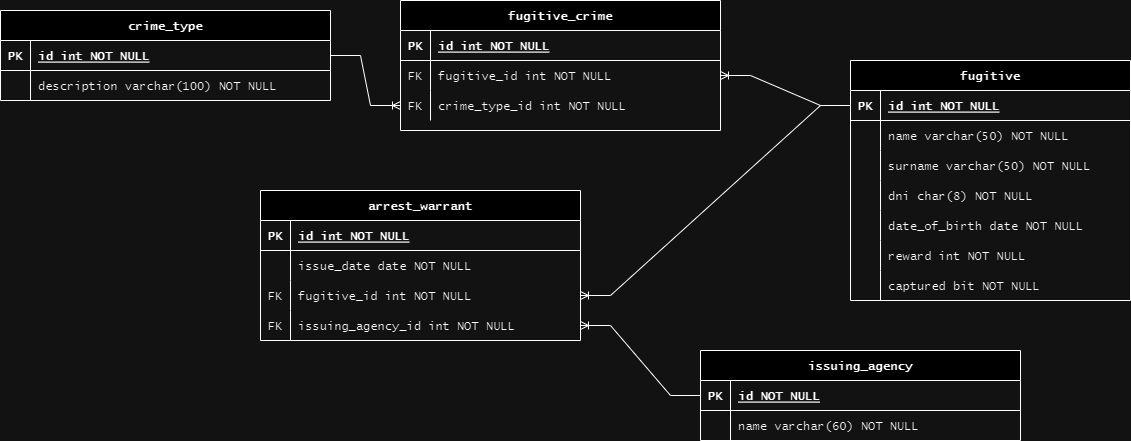

The diagram above was exported from draw.io. Its source (the exported page's mxGraphModel, read from the mxfile embedded in the PNG):
<mxGraphModel dx="1209" dy="531" grid="1" gridSize="10" guides="1" tooltips="1" connect="1" arrows="1" fold="1" page="1" pageScale="1" pageWidth="850" pageHeight="1100" math="0" shadow="0" extFonts="Permanent Marker^https://fonts.googleapis.com/css?family=Permanent+Marker">
  <root>
    <mxCell id="0" />
    <mxCell id="1" parent="0" />
    <mxCell id="C-vyLk0tnHw3VtMMgP7b-2" value="crime_type" style="shape=table;startSize=30;container=1;collapsible=1;childLayout=tableLayout;fixedRows=1;rowLines=0;fontStyle=1;align=center;resizeLast=1;fontFamily=Lucida Console;" parent="1" vertex="1">
      <mxGeometry x="10" y="90" width="330" height="90" as="geometry" />
    </mxCell>
    <mxCell id="C-vyLk0tnHw3VtMMgP7b-3" value="" style="shape=partialRectangle;collapsible=0;dropTarget=0;pointerEvents=0;fillColor=none;points=[[0,0.5],[1,0.5]];portConstraint=eastwest;top=0;left=0;right=0;bottom=1;fontFamily=Lucida Console;" parent="C-vyLk0tnHw3VtMMgP7b-2" vertex="1">
      <mxGeometry y="30" width="330" height="30" as="geometry" />
    </mxCell>
    <mxCell id="C-vyLk0tnHw3VtMMgP7b-4" value="PK" style="shape=partialRectangle;overflow=hidden;connectable=0;fillColor=none;top=0;left=0;bottom=0;right=0;fontStyle=1;fontFamily=Lucida Console;" parent="C-vyLk0tnHw3VtMMgP7b-3" vertex="1">
      <mxGeometry width="30" height="30" as="geometry">
        <mxRectangle width="30" height="30" as="alternateBounds" />
      </mxGeometry>
    </mxCell>
    <mxCell id="C-vyLk0tnHw3VtMMgP7b-5" value="id int NOT NULL " style="shape=partialRectangle;overflow=hidden;connectable=0;fillColor=none;top=0;left=0;bottom=0;right=0;align=left;spacingLeft=6;fontStyle=5;fontFamily=Lucida Console;" parent="C-vyLk0tnHw3VtMMgP7b-3" vertex="1">
      <mxGeometry x="30" width="300" height="30" as="geometry">
        <mxRectangle width="300" height="30" as="alternateBounds" />
      </mxGeometry>
    </mxCell>
    <mxCell id="C-vyLk0tnHw3VtMMgP7b-6" value="" style="shape=partialRectangle;collapsible=0;dropTarget=0;pointerEvents=0;fillColor=none;points=[[0,0.5],[1,0.5]];portConstraint=eastwest;top=0;left=0;right=0;bottom=0;fontFamily=Lucida Console;" parent="C-vyLk0tnHw3VtMMgP7b-2" vertex="1">
      <mxGeometry y="60" width="330" height="30" as="geometry" />
    </mxCell>
    <mxCell id="C-vyLk0tnHw3VtMMgP7b-7" value="" style="shape=partialRectangle;overflow=hidden;connectable=0;fillColor=none;top=0;left=0;bottom=0;right=0;fontFamily=Lucida Console;" parent="C-vyLk0tnHw3VtMMgP7b-6" vertex="1">
      <mxGeometry width="30" height="30" as="geometry">
        <mxRectangle width="30" height="30" as="alternateBounds" />
      </mxGeometry>
    </mxCell>
    <mxCell id="C-vyLk0tnHw3VtMMgP7b-8" value="description varchar(100) NOT NULL" style="shape=partialRectangle;overflow=hidden;connectable=0;fillColor=none;top=0;left=0;bottom=0;right=0;align=left;spacingLeft=6;fontFamily=Lucida Console;" parent="C-vyLk0tnHw3VtMMgP7b-6" vertex="1">
      <mxGeometry x="30" width="300" height="30" as="geometry">
        <mxRectangle width="300" height="30" as="alternateBounds" />
      </mxGeometry>
    </mxCell>
    <mxCell id="C-vyLk0tnHw3VtMMgP7b-13" value="issuing_agency" style="shape=table;startSize=30;container=1;collapsible=1;childLayout=tableLayout;fixedRows=1;rowLines=0;fontStyle=1;align=center;resizeLast=1;fontFamily=Lucida Console;" parent="1" vertex="1">
      <mxGeometry x="710" y="430" width="320" height="90" as="geometry" />
    </mxCell>
    <mxCell id="C-vyLk0tnHw3VtMMgP7b-14" value="" style="shape=partialRectangle;collapsible=0;dropTarget=0;pointerEvents=0;fillColor=none;points=[[0,0.5],[1,0.5]];portConstraint=eastwest;top=0;left=0;right=0;bottom=1;fontFamily=Lucida Console;" parent="C-vyLk0tnHw3VtMMgP7b-13" vertex="1">
      <mxGeometry y="30" width="320" height="30" as="geometry" />
    </mxCell>
    <mxCell id="C-vyLk0tnHw3VtMMgP7b-15" value="PK" style="shape=partialRectangle;overflow=hidden;connectable=0;fillColor=none;top=0;left=0;bottom=0;right=0;fontStyle=1;fontFamily=Lucida Console;" parent="C-vyLk0tnHw3VtMMgP7b-14" vertex="1">
      <mxGeometry width="30" height="30" as="geometry">
        <mxRectangle width="30" height="30" as="alternateBounds" />
      </mxGeometry>
    </mxCell>
    <mxCell id="C-vyLk0tnHw3VtMMgP7b-16" value="id NOT NULL " style="shape=partialRectangle;overflow=hidden;connectable=0;fillColor=none;top=0;left=0;bottom=0;right=0;align=left;spacingLeft=6;fontStyle=5;fontFamily=Lucida Console;" parent="C-vyLk0tnHw3VtMMgP7b-14" vertex="1">
      <mxGeometry x="30" width="290" height="30" as="geometry">
        <mxRectangle width="290" height="30" as="alternateBounds" />
      </mxGeometry>
    </mxCell>
    <mxCell id="C-vyLk0tnHw3VtMMgP7b-17" value="" style="shape=partialRectangle;collapsible=0;dropTarget=0;pointerEvents=0;fillColor=none;points=[[0,0.5],[1,0.5]];portConstraint=eastwest;top=0;left=0;right=0;bottom=0;fontFamily=Lucida Console;" parent="C-vyLk0tnHw3VtMMgP7b-13" vertex="1">
      <mxGeometry y="60" width="320" height="30" as="geometry" />
    </mxCell>
    <mxCell id="C-vyLk0tnHw3VtMMgP7b-18" value="" style="shape=partialRectangle;overflow=hidden;connectable=0;fillColor=none;top=0;left=0;bottom=0;right=0;fontFamily=Lucida Console;" parent="C-vyLk0tnHw3VtMMgP7b-17" vertex="1">
      <mxGeometry width="30" height="30" as="geometry">
        <mxRectangle width="30" height="30" as="alternateBounds" />
      </mxGeometry>
    </mxCell>
    <mxCell id="C-vyLk0tnHw3VtMMgP7b-19" value="name varchar(60) NOT NULL" style="shape=partialRectangle;overflow=hidden;connectable=0;fillColor=none;top=0;left=0;bottom=0;right=0;align=left;spacingLeft=6;fontFamily=Lucida Console;" parent="C-vyLk0tnHw3VtMMgP7b-17" vertex="1">
      <mxGeometry x="30" width="290" height="30" as="geometry">
        <mxRectangle width="290" height="30" as="alternateBounds" />
      </mxGeometry>
    </mxCell>
    <mxCell id="C-vyLk0tnHw3VtMMgP7b-23" value="fugitive" style="shape=table;startSize=30;container=1;collapsible=1;childLayout=tableLayout;fixedRows=1;rowLines=0;fontStyle=1;align=center;resizeLast=1;fontFamily=Lucida Console;" parent="1" vertex="1">
      <mxGeometry x="860" y="140" width="280" height="240" as="geometry">
        <mxRectangle x="10" y="70" width="100" height="30" as="alternateBounds" />
      </mxGeometry>
    </mxCell>
    <mxCell id="C-vyLk0tnHw3VtMMgP7b-24" value="" style="shape=partialRectangle;collapsible=0;dropTarget=0;pointerEvents=0;fillColor=none;points=[[0,0.5],[1,0.5]];portConstraint=eastwest;top=0;left=0;right=0;bottom=1;fontFamily=Lucida Console;" parent="C-vyLk0tnHw3VtMMgP7b-23" vertex="1">
      <mxGeometry y="30" width="280" height="30" as="geometry" />
    </mxCell>
    <mxCell id="C-vyLk0tnHw3VtMMgP7b-25" value="PK" style="shape=partialRectangle;overflow=hidden;connectable=0;fillColor=none;top=0;left=0;bottom=0;right=0;fontStyle=1;fontFamily=Lucida Console;" parent="C-vyLk0tnHw3VtMMgP7b-24" vertex="1">
      <mxGeometry width="30" height="30" as="geometry">
        <mxRectangle width="30" height="30" as="alternateBounds" />
      </mxGeometry>
    </mxCell>
    <mxCell id="C-vyLk0tnHw3VtMMgP7b-26" value="id int NOT NULL " style="shape=partialRectangle;overflow=hidden;connectable=0;fillColor=none;top=0;left=0;bottom=0;right=0;align=left;spacingLeft=6;fontStyle=5;fontFamily=Lucida Console;" parent="C-vyLk0tnHw3VtMMgP7b-24" vertex="1">
      <mxGeometry x="30" width="250" height="30" as="geometry">
        <mxRectangle width="250" height="30" as="alternateBounds" />
      </mxGeometry>
    </mxCell>
    <mxCell id="C-vyLk0tnHw3VtMMgP7b-27" value="" style="shape=partialRectangle;collapsible=0;dropTarget=0;pointerEvents=0;fillColor=none;points=[[0,0.5],[1,0.5]];portConstraint=eastwest;top=0;left=0;right=0;bottom=0;fontFamily=Lucida Console;" parent="C-vyLk0tnHw3VtMMgP7b-23" vertex="1">
      <mxGeometry y="60" width="280" height="30" as="geometry" />
    </mxCell>
    <mxCell id="C-vyLk0tnHw3VtMMgP7b-28" value="" style="shape=partialRectangle;overflow=hidden;connectable=0;fillColor=none;top=0;left=0;bottom=0;right=0;fontFamily=Lucida Console;" parent="C-vyLk0tnHw3VtMMgP7b-27" vertex="1">
      <mxGeometry width="30" height="30" as="geometry">
        <mxRectangle width="30" height="30" as="alternateBounds" />
      </mxGeometry>
    </mxCell>
    <mxCell id="C-vyLk0tnHw3VtMMgP7b-29" value="name varchar(50) NOT NULL" style="shape=partialRectangle;overflow=hidden;connectable=0;fillColor=none;top=0;left=0;bottom=0;right=0;align=left;spacingLeft=6;fontFamily=Lucida Console;" parent="C-vyLk0tnHw3VtMMgP7b-27" vertex="1">
      <mxGeometry x="30" width="250" height="30" as="geometry">
        <mxRectangle width="250" height="30" as="alternateBounds" />
      </mxGeometry>
    </mxCell>
    <mxCell id="iOWdSSdVtsfn0ZMbUhk7-25" value="" style="shape=partialRectangle;collapsible=0;dropTarget=0;pointerEvents=0;fillColor=none;points=[[0,0.5],[1,0.5]];portConstraint=eastwest;top=0;left=0;right=0;bottom=0;fontFamily=Lucida Console;" parent="C-vyLk0tnHw3VtMMgP7b-23" vertex="1">
      <mxGeometry y="90" width="280" height="30" as="geometry" />
    </mxCell>
    <mxCell id="iOWdSSdVtsfn0ZMbUhk7-26" value="" style="shape=partialRectangle;overflow=hidden;connectable=0;fillColor=none;top=0;left=0;bottom=0;right=0;fontFamily=Lucida Console;" parent="iOWdSSdVtsfn0ZMbUhk7-25" vertex="1">
      <mxGeometry width="30" height="30" as="geometry">
        <mxRectangle width="30" height="30" as="alternateBounds" />
      </mxGeometry>
    </mxCell>
    <mxCell id="iOWdSSdVtsfn0ZMbUhk7-27" value="surname varchar(50) NOT NULL" style="shape=partialRectangle;overflow=hidden;connectable=0;fillColor=none;top=0;left=0;bottom=0;right=0;align=left;spacingLeft=6;fontFamily=Lucida Console;" parent="iOWdSSdVtsfn0ZMbUhk7-25" vertex="1">
      <mxGeometry x="30" width="250" height="30" as="geometry">
        <mxRectangle width="250" height="30" as="alternateBounds" />
      </mxGeometry>
    </mxCell>
    <mxCell id="iOWdSSdVtsfn0ZMbUhk7-28" value="" style="shape=partialRectangle;collapsible=0;dropTarget=0;pointerEvents=0;fillColor=none;points=[[0,0.5],[1,0.5]];portConstraint=eastwest;top=0;left=0;right=0;bottom=0;fontFamily=Lucida Console;" parent="C-vyLk0tnHw3VtMMgP7b-23" vertex="1">
      <mxGeometry y="120" width="280" height="30" as="geometry" />
    </mxCell>
    <mxCell id="iOWdSSdVtsfn0ZMbUhk7-29" value="" style="shape=partialRectangle;overflow=hidden;connectable=0;fillColor=none;top=0;left=0;bottom=0;right=0;fontFamily=Lucida Console;" parent="iOWdSSdVtsfn0ZMbUhk7-28" vertex="1">
      <mxGeometry width="30" height="30" as="geometry">
        <mxRectangle width="30" height="30" as="alternateBounds" />
      </mxGeometry>
    </mxCell>
    <mxCell id="iOWdSSdVtsfn0ZMbUhk7-30" value="dni char(8) NOT NULL" style="shape=partialRectangle;overflow=hidden;connectable=0;fillColor=none;top=0;left=0;bottom=0;right=0;align=left;spacingLeft=6;fontFamily=Lucida Console;" parent="iOWdSSdVtsfn0ZMbUhk7-28" vertex="1">
      <mxGeometry x="30" width="250" height="30" as="geometry">
        <mxRectangle width="250" height="30" as="alternateBounds" />
      </mxGeometry>
    </mxCell>
    <mxCell id="iOWdSSdVtsfn0ZMbUhk7-31" value="" style="shape=partialRectangle;collapsible=0;dropTarget=0;pointerEvents=0;fillColor=none;points=[[0,0.5],[1,0.5]];portConstraint=eastwest;top=0;left=0;right=0;bottom=0;fontFamily=Lucida Console;" parent="C-vyLk0tnHw3VtMMgP7b-23" vertex="1">
      <mxGeometry y="150" width="280" height="30" as="geometry" />
    </mxCell>
    <mxCell id="iOWdSSdVtsfn0ZMbUhk7-32" value="" style="shape=partialRectangle;overflow=hidden;connectable=0;fillColor=none;top=0;left=0;bottom=0;right=0;fontFamily=Lucida Console;" parent="iOWdSSdVtsfn0ZMbUhk7-31" vertex="1">
      <mxGeometry width="30" height="30" as="geometry">
        <mxRectangle width="30" height="30" as="alternateBounds" />
      </mxGeometry>
    </mxCell>
    <mxCell id="iOWdSSdVtsfn0ZMbUhk7-33" value="date_of_birth date NOT NULL" style="shape=partialRectangle;overflow=hidden;connectable=0;fillColor=none;top=0;left=0;bottom=0;right=0;align=left;spacingLeft=6;fontFamily=Lucida Console;" parent="iOWdSSdVtsfn0ZMbUhk7-31" vertex="1">
      <mxGeometry x="30" width="250" height="30" as="geometry">
        <mxRectangle width="250" height="30" as="alternateBounds" />
      </mxGeometry>
    </mxCell>
    <mxCell id="iOWdSSdVtsfn0ZMbUhk7-34" value="" style="shape=partialRectangle;collapsible=0;dropTarget=0;pointerEvents=0;fillColor=none;points=[[0,0.5],[1,0.5]];portConstraint=eastwest;top=0;left=0;right=0;bottom=0;fontFamily=Lucida Console;" parent="C-vyLk0tnHw3VtMMgP7b-23" vertex="1">
      <mxGeometry y="180" width="280" height="30" as="geometry" />
    </mxCell>
    <mxCell id="iOWdSSdVtsfn0ZMbUhk7-35" value="" style="shape=partialRectangle;overflow=hidden;connectable=0;fillColor=none;top=0;left=0;bottom=0;right=0;fontFamily=Lucida Console;" parent="iOWdSSdVtsfn0ZMbUhk7-34" vertex="1">
      <mxGeometry width="30" height="30" as="geometry">
        <mxRectangle width="30" height="30" as="alternateBounds" />
      </mxGeometry>
    </mxCell>
    <mxCell id="iOWdSSdVtsfn0ZMbUhk7-36" value="reward int NOT NULL" style="shape=partialRectangle;overflow=hidden;connectable=0;fillColor=none;top=0;left=0;bottom=0;right=0;align=left;spacingLeft=6;fontFamily=Lucida Console;" parent="iOWdSSdVtsfn0ZMbUhk7-34" vertex="1">
      <mxGeometry x="30" width="250" height="30" as="geometry">
        <mxRectangle width="250" height="30" as="alternateBounds" />
      </mxGeometry>
    </mxCell>
    <mxCell id="iOWdSSdVtsfn0ZMbUhk7-37" value="" style="shape=partialRectangle;collapsible=0;dropTarget=0;pointerEvents=0;fillColor=none;points=[[0,0.5],[1,0.5]];portConstraint=eastwest;top=0;left=0;right=0;bottom=0;fontFamily=Lucida Console;" parent="C-vyLk0tnHw3VtMMgP7b-23" vertex="1">
      <mxGeometry y="210" width="280" height="30" as="geometry" />
    </mxCell>
    <mxCell id="iOWdSSdVtsfn0ZMbUhk7-38" value="" style="shape=partialRectangle;overflow=hidden;connectable=0;fillColor=none;top=0;left=0;bottom=0;right=0;fontFamily=Lucida Console;" parent="iOWdSSdVtsfn0ZMbUhk7-37" vertex="1">
      <mxGeometry width="30" height="30" as="geometry">
        <mxRectangle width="30" height="30" as="alternateBounds" />
      </mxGeometry>
    </mxCell>
    <mxCell id="iOWdSSdVtsfn0ZMbUhk7-39" value="captured bit NOT NULL" style="shape=partialRectangle;overflow=hidden;connectable=0;fillColor=none;top=0;left=0;bottom=0;right=0;align=left;spacingLeft=6;fontFamily=Lucida Console;" parent="iOWdSSdVtsfn0ZMbUhk7-37" vertex="1">
      <mxGeometry x="30" width="250" height="30" as="geometry">
        <mxRectangle width="250" height="30" as="alternateBounds" />
      </mxGeometry>
    </mxCell>
    <mxCell id="iOWdSSdVtsfn0ZMbUhk7-2" value="fugitive_crime" style="shape=table;startSize=30;container=1;collapsible=1;childLayout=tableLayout;fixedRows=1;rowLines=0;fontStyle=1;align=center;resizeLast=1;fontFamily=Lucida Console;" parent="1" vertex="1">
      <mxGeometry x="410" y="80" width="320" height="130" as="geometry" />
    </mxCell>
    <mxCell id="iOWdSSdVtsfn0ZMbUhk7-3" value="" style="shape=partialRectangle;collapsible=0;dropTarget=0;pointerEvents=0;fillColor=none;points=[[0,0.5],[1,0.5]];portConstraint=eastwest;top=0;left=0;right=0;bottom=1;fontFamily=Lucida Console;" parent="iOWdSSdVtsfn0ZMbUhk7-2" vertex="1">
      <mxGeometry y="30" width="320" height="30" as="geometry" />
    </mxCell>
    <mxCell id="iOWdSSdVtsfn0ZMbUhk7-4" value="PK" style="shape=partialRectangle;overflow=hidden;connectable=0;fillColor=none;top=0;left=0;bottom=0;right=0;fontStyle=1;fontFamily=Lucida Console;" parent="iOWdSSdVtsfn0ZMbUhk7-3" vertex="1">
      <mxGeometry width="30" height="30" as="geometry">
        <mxRectangle width="30" height="30" as="alternateBounds" />
      </mxGeometry>
    </mxCell>
    <mxCell id="iOWdSSdVtsfn0ZMbUhk7-5" value="id int NOT NULL " style="shape=partialRectangle;overflow=hidden;connectable=0;fillColor=none;top=0;left=0;bottom=0;right=0;align=left;spacingLeft=6;fontStyle=5;fontFamily=Lucida Console;" parent="iOWdSSdVtsfn0ZMbUhk7-3" vertex="1">
      <mxGeometry x="30" width="290" height="30" as="geometry">
        <mxRectangle width="290" height="30" as="alternateBounds" />
      </mxGeometry>
    </mxCell>
    <mxCell id="iOWdSSdVtsfn0ZMbUhk7-6" value="" style="shape=partialRectangle;collapsible=0;dropTarget=0;pointerEvents=0;fillColor=none;points=[[0,0.5],[1,0.5]];portConstraint=eastwest;top=0;left=0;right=0;bottom=0;fontFamily=Lucida Console;" parent="iOWdSSdVtsfn0ZMbUhk7-2" vertex="1">
      <mxGeometry y="60" width="320" height="30" as="geometry" />
    </mxCell>
    <mxCell id="iOWdSSdVtsfn0ZMbUhk7-7" value="FK" style="shape=partialRectangle;overflow=hidden;connectable=0;fillColor=none;top=0;left=0;bottom=0;right=0;fontFamily=Lucida Console;" parent="iOWdSSdVtsfn0ZMbUhk7-6" vertex="1">
      <mxGeometry width="30" height="30" as="geometry">
        <mxRectangle width="30" height="30" as="alternateBounds" />
      </mxGeometry>
    </mxCell>
    <mxCell id="iOWdSSdVtsfn0ZMbUhk7-8" value="fugitive_id int NOT NULL" style="shape=partialRectangle;overflow=hidden;connectable=0;fillColor=none;top=0;left=0;bottom=0;right=0;align=left;spacingLeft=6;fontFamily=Lucida Console;" parent="iOWdSSdVtsfn0ZMbUhk7-6" vertex="1">
      <mxGeometry x="30" width="290" height="30" as="geometry">
        <mxRectangle width="290" height="30" as="alternateBounds" />
      </mxGeometry>
    </mxCell>
    <mxCell id="iOWdSSdVtsfn0ZMbUhk7-9" value="" style="shape=partialRectangle;collapsible=0;dropTarget=0;pointerEvents=0;fillColor=none;points=[[0,0.5],[1,0.5]];portConstraint=eastwest;top=0;left=0;right=0;bottom=0;fontFamily=Lucida Console;" parent="iOWdSSdVtsfn0ZMbUhk7-2" vertex="1">
      <mxGeometry y="90" width="320" height="30" as="geometry" />
    </mxCell>
    <mxCell id="iOWdSSdVtsfn0ZMbUhk7-10" value="FK" style="shape=partialRectangle;overflow=hidden;connectable=0;fillColor=none;top=0;left=0;bottom=0;right=0;fontFamily=Lucida Console;" parent="iOWdSSdVtsfn0ZMbUhk7-9" vertex="1">
      <mxGeometry width="30" height="30" as="geometry">
        <mxRectangle width="30" height="30" as="alternateBounds" />
      </mxGeometry>
    </mxCell>
    <mxCell id="iOWdSSdVtsfn0ZMbUhk7-11" value="crime_type_id int NOT NULL" style="shape=partialRectangle;overflow=hidden;connectable=0;fillColor=none;top=0;left=0;bottom=0;right=0;align=left;spacingLeft=6;fontFamily=Lucida Console;" parent="iOWdSSdVtsfn0ZMbUhk7-9" vertex="1">
      <mxGeometry x="30" width="290" height="30" as="geometry">
        <mxRectangle width="290" height="30" as="alternateBounds" />
      </mxGeometry>
    </mxCell>
    <mxCell id="iOWdSSdVtsfn0ZMbUhk7-12" value="arrest_warrant" style="shape=table;startSize=30;container=1;collapsible=1;childLayout=tableLayout;fixedRows=1;rowLines=0;fontStyle=1;align=center;resizeLast=1;fontFamily=Lucida Console;" parent="1" vertex="1">
      <mxGeometry x="270" y="270" width="320" height="150" as="geometry" />
    </mxCell>
    <mxCell id="iOWdSSdVtsfn0ZMbUhk7-13" value="" style="shape=partialRectangle;collapsible=0;dropTarget=0;pointerEvents=0;fillColor=none;points=[[0,0.5],[1,0.5]];portConstraint=eastwest;top=0;left=0;right=0;bottom=1;fontFamily=Lucida Console;" parent="iOWdSSdVtsfn0ZMbUhk7-12" vertex="1">
      <mxGeometry y="30" width="320" height="30" as="geometry" />
    </mxCell>
    <mxCell id="iOWdSSdVtsfn0ZMbUhk7-14" value="PK" style="shape=partialRectangle;overflow=hidden;connectable=0;fillColor=none;top=0;left=0;bottom=0;right=0;fontStyle=1;fontFamily=Lucida Console;" parent="iOWdSSdVtsfn0ZMbUhk7-13" vertex="1">
      <mxGeometry width="30" height="30" as="geometry">
        <mxRectangle width="30" height="30" as="alternateBounds" />
      </mxGeometry>
    </mxCell>
    <mxCell id="iOWdSSdVtsfn0ZMbUhk7-15" value="id int NOT NULL " style="shape=partialRectangle;overflow=hidden;connectable=0;fillColor=none;top=0;left=0;bottom=0;right=0;align=left;spacingLeft=6;fontStyle=5;fontFamily=Lucida Console;" parent="iOWdSSdVtsfn0ZMbUhk7-13" vertex="1">
      <mxGeometry x="30" width="290" height="30" as="geometry">
        <mxRectangle width="290" height="30" as="alternateBounds" />
      </mxGeometry>
    </mxCell>
    <mxCell id="iOWdSSdVtsfn0ZMbUhk7-16" value="" style="shape=partialRectangle;collapsible=0;dropTarget=0;pointerEvents=0;fillColor=none;points=[[0,0.5],[1,0.5]];portConstraint=eastwest;top=0;left=0;right=0;bottom=0;fontFamily=Lucida Console;" parent="iOWdSSdVtsfn0ZMbUhk7-12" vertex="1">
      <mxGeometry y="60" width="320" height="30" as="geometry" />
    </mxCell>
    <mxCell id="iOWdSSdVtsfn0ZMbUhk7-17" value="" style="shape=partialRectangle;overflow=hidden;connectable=0;fillColor=none;top=0;left=0;bottom=0;right=0;fontFamily=Lucida Console;" parent="iOWdSSdVtsfn0ZMbUhk7-16" vertex="1">
      <mxGeometry width="30" height="30" as="geometry">
        <mxRectangle width="30" height="30" as="alternateBounds" />
      </mxGeometry>
    </mxCell>
    <mxCell id="iOWdSSdVtsfn0ZMbUhk7-18" value="issue_date date NOT NULL" style="shape=partialRectangle;overflow=hidden;connectable=0;fillColor=none;top=0;left=0;bottom=0;right=0;align=left;spacingLeft=6;fontFamily=Lucida Console;" parent="iOWdSSdVtsfn0ZMbUhk7-16" vertex="1">
      <mxGeometry x="30" width="290" height="30" as="geometry">
        <mxRectangle width="290" height="30" as="alternateBounds" />
      </mxGeometry>
    </mxCell>
    <mxCell id="iOWdSSdVtsfn0ZMbUhk7-19" value="" style="shape=partialRectangle;collapsible=0;dropTarget=0;pointerEvents=0;fillColor=none;points=[[0,0.5],[1,0.5]];portConstraint=eastwest;top=0;left=0;right=0;bottom=0;fontFamily=Lucida Console;" parent="iOWdSSdVtsfn0ZMbUhk7-12" vertex="1">
      <mxGeometry y="90" width="320" height="30" as="geometry" />
    </mxCell>
    <mxCell id="iOWdSSdVtsfn0ZMbUhk7-20" value="FK" style="shape=partialRectangle;overflow=hidden;connectable=0;fillColor=none;top=0;left=0;bottom=0;right=0;fontFamily=Lucida Console;" parent="iOWdSSdVtsfn0ZMbUhk7-19" vertex="1">
      <mxGeometry width="30" height="30" as="geometry">
        <mxRectangle width="30" height="30" as="alternateBounds" />
      </mxGeometry>
    </mxCell>
    <mxCell id="iOWdSSdVtsfn0ZMbUhk7-21" value="fugitive_id int NOT NULL" style="shape=partialRectangle;overflow=hidden;connectable=0;fillColor=none;top=0;left=0;bottom=0;right=0;align=left;spacingLeft=6;fontFamily=Lucida Console;" parent="iOWdSSdVtsfn0ZMbUhk7-19" vertex="1">
      <mxGeometry x="30" width="290" height="30" as="geometry">
        <mxRectangle width="290" height="30" as="alternateBounds" />
      </mxGeometry>
    </mxCell>
    <mxCell id="iOWdSSdVtsfn0ZMbUhk7-40" value="" style="shape=partialRectangle;collapsible=0;dropTarget=0;pointerEvents=0;fillColor=none;points=[[0,0.5],[1,0.5]];portConstraint=eastwest;top=0;left=0;right=0;bottom=0;fontFamily=Lucida Console;" parent="iOWdSSdVtsfn0ZMbUhk7-12" vertex="1">
      <mxGeometry y="120" width="320" height="30" as="geometry" />
    </mxCell>
    <mxCell id="iOWdSSdVtsfn0ZMbUhk7-41" value="FK" style="shape=partialRectangle;overflow=hidden;connectable=0;fillColor=none;top=0;left=0;bottom=0;right=0;fontFamily=Lucida Console;" parent="iOWdSSdVtsfn0ZMbUhk7-40" vertex="1">
      <mxGeometry width="30" height="30" as="geometry">
        <mxRectangle width="30" height="30" as="alternateBounds" />
      </mxGeometry>
    </mxCell>
    <mxCell id="iOWdSSdVtsfn0ZMbUhk7-42" value="issuing_agency_id int NOT NULL" style="shape=partialRectangle;overflow=hidden;connectable=0;fillColor=none;top=0;left=0;bottom=0;right=0;align=left;spacingLeft=6;fontFamily=Lucida Console;" parent="iOWdSSdVtsfn0ZMbUhk7-40" vertex="1">
      <mxGeometry x="30" width="290" height="30" as="geometry">
        <mxRectangle width="290" height="30" as="alternateBounds" />
      </mxGeometry>
    </mxCell>
    <mxCell id="iOWdSSdVtsfn0ZMbUhk7-46" value="" style="edgeStyle=entityRelationEdgeStyle;fontSize=12;html=1;endArrow=ERoneToMany;rounded=0;exitX=0;exitY=0.5;exitDx=0;exitDy=0;" parent="1" source="C-vyLk0tnHw3VtMMgP7b-24" target="iOWdSSdVtsfn0ZMbUhk7-6" edge="1">
      <mxGeometry width="100" height="100" relative="1" as="geometry">
        <mxPoint x="300" y="170" as="sourcePoint" />
        <mxPoint x="400" y="70" as="targetPoint" />
        <Array as="points">
          <mxPoint x="750" y="200" />
        </Array>
      </mxGeometry>
    </mxCell>
    <mxCell id="iOWdSSdVtsfn0ZMbUhk7-47" value="" style="edgeStyle=entityRelationEdgeStyle;fontSize=12;html=1;endArrow=ERoneToMany;rounded=0;entryX=0;entryY=0.5;entryDx=0;entryDy=0;" parent="1" source="C-vyLk0tnHw3VtMMgP7b-3" target="iOWdSSdVtsfn0ZMbUhk7-9" edge="1">
      <mxGeometry width="100" height="100" relative="1" as="geometry">
        <mxPoint x="360" y="410" as="sourcePoint" />
        <mxPoint x="460" y="310" as="targetPoint" />
      </mxGeometry>
    </mxCell>
    <mxCell id="iOWdSSdVtsfn0ZMbUhk7-48" value="" style="edgeStyle=entityRelationEdgeStyle;fontSize=12;html=1;endArrow=ERoneToMany;rounded=0;exitX=0;exitY=0.5;exitDx=0;exitDy=0;" parent="1" source="C-vyLk0tnHw3VtMMgP7b-14" target="iOWdSSdVtsfn0ZMbUhk7-40" edge="1">
      <mxGeometry width="100" height="100" relative="1" as="geometry">
        <mxPoint x="540" y="460" as="sourcePoint" />
        <mxPoint x="640" y="360" as="targetPoint" />
      </mxGeometry>
    </mxCell>
    <mxCell id="iOWdSSdVtsfn0ZMbUhk7-50" value="" style="edgeStyle=entityRelationEdgeStyle;fontSize=12;html=1;endArrow=ERoneToMany;rounded=0;exitX=0;exitY=0.5;exitDx=0;exitDy=0;" parent="1" source="C-vyLk0tnHw3VtMMgP7b-24" target="iOWdSSdVtsfn0ZMbUhk7-19" edge="1">
      <mxGeometry width="100" height="100" relative="1" as="geometry">
        <mxPoint x="760" y="380" as="sourcePoint" />
        <mxPoint x="860" y="280" as="targetPoint" />
      </mxGeometry>
    </mxCell>
  </root>
</mxGraphModel>